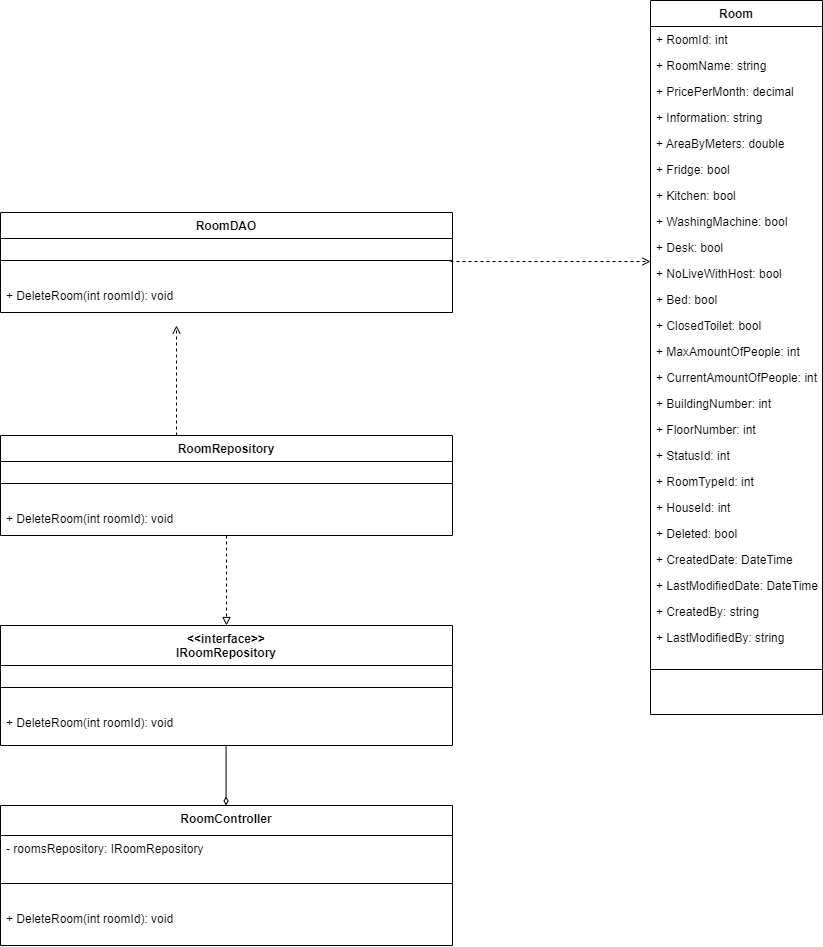

The diagram above was exported from draw.io. Its source (the exported page's mxGraphModel, read from the mxfile embedded in the PNG):
<mxGraphModel dx="2876" dy="1010" grid="1" gridSize="10" guides="1" tooltips="1" connect="1" arrows="1" fold="1" page="1" pageScale="1" pageWidth="827" pageHeight="1169" math="0" shadow="0">
  <root>
    <mxCell id="0" />
    <mxCell id="1" parent="0" />
    <mxCell id="8gf3I9xVxOW9Nok0zC4H-70" value="RoomDAO" style="swimlane;fontStyle=1;align=center;verticalAlign=top;childLayout=stackLayout;horizontal=1;startSize=26;horizontalStack=0;resizeParent=1;resizeLast=0;collapsible=1;marginBottom=0;rounded=0;shadow=0;strokeWidth=1;" parent="1" vertex="1">
      <mxGeometry x="-360" y="667" width="452" height="100" as="geometry">
        <mxRectangle x="508" y="120" width="160" height="26" as="alternateBounds" />
      </mxGeometry>
    </mxCell>
    <mxCell id="8gf3I9xVxOW9Nok0zC4H-71" value="" style="line;html=1;strokeWidth=1;align=left;verticalAlign=middle;spacingTop=-1;spacingLeft=3;spacingRight=3;rotatable=0;labelPosition=right;points=[];portConstraint=eastwest;" parent="8gf3I9xVxOW9Nok0zC4H-70" vertex="1">
      <mxGeometry y="26" width="452" height="44" as="geometry" />
    </mxCell>
    <mxCell id="8gf3I9xVxOW9Nok0zC4H-78" value="+ DeleteRoom(int roomId): void" style="text;align=left;verticalAlign=top;spacingLeft=4;spacingRight=4;overflow=hidden;rotatable=0;points=[[0,0.5],[1,0.5]];portConstraint=eastwest;rounded=0;shadow=0;html=0;" parent="8gf3I9xVxOW9Nok0zC4H-70" vertex="1">
      <mxGeometry y="70" width="452" height="26" as="geometry" />
    </mxCell>
    <mxCell id="8gf3I9xVxOW9Nok0zC4H-88" style="edgeStyle=orthogonalEdgeStyle;rounded=0;orthogonalLoop=1;jettySize=auto;html=1;dashed=1;endArrow=open;endFill=0;" parent="1" edge="1">
      <mxGeometry relative="1" as="geometry">
        <mxPoint x="-184" y="780" as="targetPoint" />
        <Array as="points">
          <mxPoint x="-184" y="810" />
          <mxPoint x="-184" y="810" />
        </Array>
        <mxPoint x="-184" y="890" as="sourcePoint" />
      </mxGeometry>
    </mxCell>
    <mxCell id="8gf3I9xVxOW9Nok0zC4H-89" style="edgeStyle=orthogonalEdgeStyle;rounded=0;orthogonalLoop=1;jettySize=auto;html=1;dashed=1;endArrow=block;endFill=0;" parent="1" source="8gf3I9xVxOW9Nok0zC4H-90" edge="1">
      <mxGeometry relative="1" as="geometry">
        <mxPoint x="-134" y="1080" as="targetPoint" />
      </mxGeometry>
    </mxCell>
    <mxCell id="8gf3I9xVxOW9Nok0zC4H-90" value="RoomRepository" style="swimlane;fontStyle=1;align=center;verticalAlign=top;childLayout=stackLayout;horizontal=1;startSize=26;horizontalStack=0;resizeParent=1;resizeLast=0;collapsible=1;marginBottom=0;rounded=0;shadow=0;strokeWidth=1;" parent="1" vertex="1">
      <mxGeometry x="-360" y="890" width="452" height="100" as="geometry">
        <mxRectangle x="508" y="120" width="160" height="26" as="alternateBounds" />
      </mxGeometry>
    </mxCell>
    <mxCell id="8gf3I9xVxOW9Nok0zC4H-91" value="" style="line;html=1;strokeWidth=1;align=left;verticalAlign=middle;spacingTop=-1;spacingLeft=3;spacingRight=3;rotatable=0;labelPosition=right;points=[];portConstraint=eastwest;" parent="8gf3I9xVxOW9Nok0zC4H-90" vertex="1">
      <mxGeometry y="26" width="452" height="44" as="geometry" />
    </mxCell>
    <mxCell id="8gf3I9xVxOW9Nok0zC4H-98" value="+ DeleteRoom(int roomId): void" style="text;align=left;verticalAlign=top;spacingLeft=4;spacingRight=4;overflow=hidden;rotatable=0;points=[[0,0.5],[1,0.5]];portConstraint=eastwest;rounded=0;shadow=0;html=0;" parent="8gf3I9xVxOW9Nok0zC4H-90" vertex="1">
      <mxGeometry y="70" width="452" height="26" as="geometry" />
    </mxCell>
    <mxCell id="8gf3I9xVxOW9Nok0zC4H-108" style="edgeStyle=orthogonalEdgeStyle;rounded=0;orthogonalLoop=1;jettySize=auto;html=1;endArrow=diamondThin;endFill=0;" parent="1" edge="1">
      <mxGeometry relative="1" as="geometry">
        <Array as="points">
          <mxPoint x="-134.42" y="1200" />
          <mxPoint x="-134.42" y="1200" />
        </Array>
        <mxPoint x="-134.42" y="1200" as="sourcePoint" />
        <mxPoint x="-134.42" y="1260" as="targetPoint" />
      </mxGeometry>
    </mxCell>
    <mxCell id="8gf3I9xVxOW9Nok0zC4H-109" value="&lt;&lt;interface&gt;&gt;&#10;IRoomRepository" style="swimlane;fontStyle=1;align=center;verticalAlign=top;childLayout=stackLayout;horizontal=1;startSize=40;horizontalStack=0;resizeParent=1;resizeLast=0;collapsible=1;marginBottom=0;rounded=0;shadow=0;strokeWidth=1;" parent="1" vertex="1">
      <mxGeometry x="-360" y="1080" width="452" height="120" as="geometry">
        <mxRectangle x="508" y="120" width="160" height="26" as="alternateBounds" />
      </mxGeometry>
    </mxCell>
    <mxCell id="8gf3I9xVxOW9Nok0zC4H-110" value="" style="line;html=1;strokeWidth=1;align=left;verticalAlign=middle;spacingTop=-1;spacingLeft=3;spacingRight=3;rotatable=0;labelPosition=right;points=[];portConstraint=eastwest;" parent="8gf3I9xVxOW9Nok0zC4H-109" vertex="1">
      <mxGeometry y="40" width="452" height="44" as="geometry" />
    </mxCell>
    <mxCell id="8gf3I9xVxOW9Nok0zC4H-117" value="+ DeleteRoom(int roomId): void" style="text;align=left;verticalAlign=top;spacingLeft=4;spacingRight=4;overflow=hidden;rotatable=0;points=[[0,0.5],[1,0.5]];portConstraint=eastwest;rounded=0;shadow=0;html=0;" parent="8gf3I9xVxOW9Nok0zC4H-109" vertex="1">
      <mxGeometry y="84" width="452" height="26" as="geometry" />
    </mxCell>
    <mxCell id="8gf3I9xVxOW9Nok0zC4H-127" value="RoomController" style="swimlane;fontStyle=1;align=center;verticalAlign=top;childLayout=stackLayout;horizontal=1;startSize=30;horizontalStack=0;resizeParent=1;resizeLast=0;collapsible=1;marginBottom=0;rounded=0;shadow=0;strokeWidth=1;" parent="1" vertex="1">
      <mxGeometry x="-360" y="1260" width="452" height="140" as="geometry">
        <mxRectangle x="508" y="120" width="160" height="26" as="alternateBounds" />
      </mxGeometry>
    </mxCell>
    <mxCell id="8gf3I9xVxOW9Nok0zC4H-128" value="- roomsRepository: IRoomRepository" style="text;align=left;verticalAlign=top;spacingLeft=4;spacingRight=4;overflow=hidden;rotatable=0;points=[[0,0.5],[1,0.5]];portConstraint=eastwest;rounded=0;shadow=0;html=0;" parent="8gf3I9xVxOW9Nok0zC4H-127" vertex="1">
      <mxGeometry y="30" width="452" height="26" as="geometry" />
    </mxCell>
    <mxCell id="8gf3I9xVxOW9Nok0zC4H-129" value="" style="line;html=1;strokeWidth=1;align=left;verticalAlign=middle;spacingTop=-1;spacingLeft=3;spacingRight=3;rotatable=0;labelPosition=right;points=[];portConstraint=eastwest;" parent="8gf3I9xVxOW9Nok0zC4H-127" vertex="1">
      <mxGeometry y="56" width="452" height="44" as="geometry" />
    </mxCell>
    <mxCell id="8gf3I9xVxOW9Nok0zC4H-136" value="+ DeleteRoom(int roomId): void" style="text;align=left;verticalAlign=top;spacingLeft=4;spacingRight=4;overflow=hidden;rotatable=0;points=[[0,0.5],[1,0.5]];portConstraint=eastwest;rounded=0;shadow=0;html=0;" parent="8gf3I9xVxOW9Nok0zC4H-127" vertex="1">
      <mxGeometry y="100" width="452" height="26" as="geometry" />
    </mxCell>
    <mxCell id="8gf3I9xVxOW9Nok0zC4H-153" value="Room" style="swimlane;fontStyle=1;align=center;verticalAlign=top;childLayout=stackLayout;horizontal=1;startSize=26;horizontalStack=0;resizeParent=1;resizeLast=0;collapsible=1;marginBottom=0;rounded=0;shadow=0;strokeWidth=1;" parent="1" vertex="1">
      <mxGeometry x="290" y="455" width="172" height="714" as="geometry">
        <mxRectangle x="508" y="120" width="160" height="26" as="alternateBounds" />
      </mxGeometry>
    </mxCell>
    <mxCell id="8gf3I9xVxOW9Nok0zC4H-154" value="+ RoomId: int" style="text;align=left;verticalAlign=top;spacingLeft=4;spacingRight=4;overflow=hidden;rotatable=0;points=[[0,0.5],[1,0.5]];portConstraint=eastwest;" parent="8gf3I9xVxOW9Nok0zC4H-153" vertex="1">
      <mxGeometry y="26" width="172" height="26" as="geometry" />
    </mxCell>
    <mxCell id="8gf3I9xVxOW9Nok0zC4H-155" value="+ RoomName: string" style="text;align=left;verticalAlign=top;spacingLeft=4;spacingRight=4;overflow=hidden;rotatable=0;points=[[0,0.5],[1,0.5]];portConstraint=eastwest;rounded=0;shadow=0;html=0;" parent="8gf3I9xVxOW9Nok0zC4H-153" vertex="1">
      <mxGeometry y="52" width="172" height="26" as="geometry" />
    </mxCell>
    <mxCell id="8gf3I9xVxOW9Nok0zC4H-156" value="+ PricePerMonth: decimal" style="text;align=left;verticalAlign=top;spacingLeft=4;spacingRight=4;overflow=hidden;rotatable=0;points=[[0,0.5],[1,0.5]];portConstraint=eastwest;rounded=0;shadow=0;html=0;" parent="8gf3I9xVxOW9Nok0zC4H-153" vertex="1">
      <mxGeometry y="78" width="172" height="26" as="geometry" />
    </mxCell>
    <mxCell id="8gf3I9xVxOW9Nok0zC4H-157" value="+ Information: string" style="text;align=left;verticalAlign=top;spacingLeft=4;spacingRight=4;overflow=hidden;rotatable=0;points=[[0,0.5],[1,0.5]];portConstraint=eastwest;rounded=0;shadow=0;html=0;" parent="8gf3I9xVxOW9Nok0zC4H-153" vertex="1">
      <mxGeometry y="104" width="172" height="26" as="geometry" />
    </mxCell>
    <mxCell id="8gf3I9xVxOW9Nok0zC4H-158" value="+ AreaByMeters: double" style="text;align=left;verticalAlign=top;spacingLeft=4;spacingRight=4;overflow=hidden;rotatable=0;points=[[0,0.5],[1,0.5]];portConstraint=eastwest;rounded=0;shadow=0;html=0;" parent="8gf3I9xVxOW9Nok0zC4H-153" vertex="1">
      <mxGeometry y="130" width="172" height="26" as="geometry" />
    </mxCell>
    <mxCell id="8gf3I9xVxOW9Nok0zC4H-159" value="+ Fridge: bool" style="text;align=left;verticalAlign=top;spacingLeft=4;spacingRight=4;overflow=hidden;rotatable=0;points=[[0,0.5],[1,0.5]];portConstraint=eastwest;rounded=0;shadow=0;html=0;" parent="8gf3I9xVxOW9Nok0zC4H-153" vertex="1">
      <mxGeometry y="156" width="172" height="26" as="geometry" />
    </mxCell>
    <mxCell id="8gf3I9xVxOW9Nok0zC4H-160" value="+ Kitchen: bool" style="text;align=left;verticalAlign=top;spacingLeft=4;spacingRight=4;overflow=hidden;rotatable=0;points=[[0,0.5],[1,0.5]];portConstraint=eastwest;rounded=0;shadow=0;html=0;" parent="8gf3I9xVxOW9Nok0zC4H-153" vertex="1">
      <mxGeometry y="182" width="172" height="26" as="geometry" />
    </mxCell>
    <mxCell id="8gf3I9xVxOW9Nok0zC4H-161" value="+ WashingMachine: bool" style="text;align=left;verticalAlign=top;spacingLeft=4;spacingRight=4;overflow=hidden;rotatable=0;points=[[0,0.5],[1,0.5]];portConstraint=eastwest;rounded=0;shadow=0;html=0;" parent="8gf3I9xVxOW9Nok0zC4H-153" vertex="1">
      <mxGeometry y="208" width="172" height="26" as="geometry" />
    </mxCell>
    <mxCell id="8gf3I9xVxOW9Nok0zC4H-162" value="+ Desk: bool" style="text;align=left;verticalAlign=top;spacingLeft=4;spacingRight=4;overflow=hidden;rotatable=0;points=[[0,0.5],[1,0.5]];portConstraint=eastwest;rounded=0;shadow=0;html=0;" parent="8gf3I9xVxOW9Nok0zC4H-153" vertex="1">
      <mxGeometry y="234" width="172" height="26" as="geometry" />
    </mxCell>
    <mxCell id="8gf3I9xVxOW9Nok0zC4H-163" value="+ NoLiveWithHost: bool" style="text;align=left;verticalAlign=top;spacingLeft=4;spacingRight=4;overflow=hidden;rotatable=0;points=[[0,0.5],[1,0.5]];portConstraint=eastwest;rounded=0;shadow=0;html=0;" parent="8gf3I9xVxOW9Nok0zC4H-153" vertex="1">
      <mxGeometry y="260" width="172" height="26" as="geometry" />
    </mxCell>
    <mxCell id="8gf3I9xVxOW9Nok0zC4H-164" value="+ Bed: bool" style="text;align=left;verticalAlign=top;spacingLeft=4;spacingRight=4;overflow=hidden;rotatable=0;points=[[0,0.5],[1,0.5]];portConstraint=eastwest;rounded=0;shadow=0;html=0;" parent="8gf3I9xVxOW9Nok0zC4H-153" vertex="1">
      <mxGeometry y="286" width="172" height="26" as="geometry" />
    </mxCell>
    <mxCell id="8gf3I9xVxOW9Nok0zC4H-165" value="+ ClosedToilet: bool" style="text;align=left;verticalAlign=top;spacingLeft=4;spacingRight=4;overflow=hidden;rotatable=0;points=[[0,0.5],[1,0.5]];portConstraint=eastwest;rounded=0;shadow=0;html=0;" parent="8gf3I9xVxOW9Nok0zC4H-153" vertex="1">
      <mxGeometry y="312" width="172" height="26" as="geometry" />
    </mxCell>
    <mxCell id="8gf3I9xVxOW9Nok0zC4H-166" value="+ MaxAmountOfPeople: int" style="text;align=left;verticalAlign=top;spacingLeft=4;spacingRight=4;overflow=hidden;rotatable=0;points=[[0,0.5],[1,0.5]];portConstraint=eastwest;rounded=0;shadow=0;html=0;" parent="8gf3I9xVxOW9Nok0zC4H-153" vertex="1">
      <mxGeometry y="338" width="172" height="26" as="geometry" />
    </mxCell>
    <mxCell id="8gf3I9xVxOW9Nok0zC4H-167" value="+ CurrentAmountOfPeople: int" style="text;align=left;verticalAlign=top;spacingLeft=4;spacingRight=4;overflow=hidden;rotatable=0;points=[[0,0.5],[1,0.5]];portConstraint=eastwest;rounded=0;shadow=0;html=0;" parent="8gf3I9xVxOW9Nok0zC4H-153" vertex="1">
      <mxGeometry y="364" width="172" height="26" as="geometry" />
    </mxCell>
    <mxCell id="8gf3I9xVxOW9Nok0zC4H-168" value="+ BuildingNumber: int" style="text;align=left;verticalAlign=top;spacingLeft=4;spacingRight=4;overflow=hidden;rotatable=0;points=[[0,0.5],[1,0.5]];portConstraint=eastwest;rounded=0;shadow=0;html=0;" parent="8gf3I9xVxOW9Nok0zC4H-153" vertex="1">
      <mxGeometry y="390" width="172" height="26" as="geometry" />
    </mxCell>
    <mxCell id="8gf3I9xVxOW9Nok0zC4H-169" value="+ FloorNumber: int" style="text;align=left;verticalAlign=top;spacingLeft=4;spacingRight=4;overflow=hidden;rotatable=0;points=[[0,0.5],[1,0.5]];portConstraint=eastwest;rounded=0;shadow=0;html=0;" parent="8gf3I9xVxOW9Nok0zC4H-153" vertex="1">
      <mxGeometry y="416" width="172" height="26" as="geometry" />
    </mxCell>
    <mxCell id="8gf3I9xVxOW9Nok0zC4H-170" value="+ StatusId: int" style="text;align=left;verticalAlign=top;spacingLeft=4;spacingRight=4;overflow=hidden;rotatable=0;points=[[0,0.5],[1,0.5]];portConstraint=eastwest;rounded=0;shadow=0;html=0;" parent="8gf3I9xVxOW9Nok0zC4H-153" vertex="1">
      <mxGeometry y="442" width="172" height="26" as="geometry" />
    </mxCell>
    <mxCell id="8gf3I9xVxOW9Nok0zC4H-171" value="+ RoomTypeId: int" style="text;align=left;verticalAlign=top;spacingLeft=4;spacingRight=4;overflow=hidden;rotatable=0;points=[[0,0.5],[1,0.5]];portConstraint=eastwest;rounded=0;shadow=0;html=0;" parent="8gf3I9xVxOW9Nok0zC4H-153" vertex="1">
      <mxGeometry y="468" width="172" height="26" as="geometry" />
    </mxCell>
    <mxCell id="8gf3I9xVxOW9Nok0zC4H-172" value="+ HouseId: int" style="text;align=left;verticalAlign=top;spacingLeft=4;spacingRight=4;overflow=hidden;rotatable=0;points=[[0,0.5],[1,0.5]];portConstraint=eastwest;rounded=0;shadow=0;html=0;" parent="8gf3I9xVxOW9Nok0zC4H-153" vertex="1">
      <mxGeometry y="494" width="172" height="26" as="geometry" />
    </mxCell>
    <mxCell id="8gf3I9xVxOW9Nok0zC4H-173" value="+ Deleted: bool" style="text;align=left;verticalAlign=top;spacingLeft=4;spacingRight=4;overflow=hidden;rotatable=0;points=[[0,0.5],[1,0.5]];portConstraint=eastwest;rounded=0;shadow=0;html=0;" parent="8gf3I9xVxOW9Nok0zC4H-153" vertex="1">
      <mxGeometry y="520" width="172" height="26" as="geometry" />
    </mxCell>
    <mxCell id="8gf3I9xVxOW9Nok0zC4H-174" value="+ CreatedDate: DateTime" style="text;align=left;verticalAlign=top;spacingLeft=4;spacingRight=4;overflow=hidden;rotatable=0;points=[[0,0.5],[1,0.5]];portConstraint=eastwest;rounded=0;shadow=0;html=0;" parent="8gf3I9xVxOW9Nok0zC4H-153" vertex="1">
      <mxGeometry y="546" width="172" height="26" as="geometry" />
    </mxCell>
    <mxCell id="8gf3I9xVxOW9Nok0zC4H-175" value="+ LastModifiedDate: DateTime" style="text;align=left;verticalAlign=top;spacingLeft=4;spacingRight=4;overflow=hidden;rotatable=0;points=[[0,0.5],[1,0.5]];portConstraint=eastwest;rounded=0;shadow=0;html=0;" parent="8gf3I9xVxOW9Nok0zC4H-153" vertex="1">
      <mxGeometry y="572" width="172" height="26" as="geometry" />
    </mxCell>
    <mxCell id="8gf3I9xVxOW9Nok0zC4H-176" value="+ CreatedBy: string" style="text;align=left;verticalAlign=top;spacingLeft=4;spacingRight=4;overflow=hidden;rotatable=0;points=[[0,0.5],[1,0.5]];portConstraint=eastwest;rounded=0;shadow=0;html=0;" parent="8gf3I9xVxOW9Nok0zC4H-153" vertex="1">
      <mxGeometry y="598" width="172" height="26" as="geometry" />
    </mxCell>
    <mxCell id="8gf3I9xVxOW9Nok0zC4H-177" value="+ LastModifiedBy: string" style="text;align=left;verticalAlign=top;spacingLeft=4;spacingRight=4;overflow=hidden;rotatable=0;points=[[0,0.5],[1,0.5]];portConstraint=eastwest;rounded=0;shadow=0;html=0;" parent="8gf3I9xVxOW9Nok0zC4H-153" vertex="1">
      <mxGeometry y="624" width="172" height="26" as="geometry" />
    </mxCell>
    <mxCell id="8gf3I9xVxOW9Nok0zC4H-178" value="" style="line;html=1;strokeWidth=1;align=left;verticalAlign=middle;spacingTop=-1;spacingLeft=3;spacingRight=3;rotatable=0;labelPosition=right;points=[];portConstraint=eastwest;" parent="8gf3I9xVxOW9Nok0zC4H-153" vertex="1">
      <mxGeometry y="650" width="172" height="38" as="geometry" />
    </mxCell>
    <mxCell id="8gf3I9xVxOW9Nok0zC4H-280" style="edgeStyle=orthogonalEdgeStyle;rounded=0;orthogonalLoop=1;jettySize=auto;html=1;dashed=1;endArrow=open;endFill=0;startSize=6;strokeWidth=1;" parent="1" edge="1">
      <mxGeometry relative="1" as="geometry">
        <mxPoint x="290" y="716" as="targetPoint" />
        <Array as="points">
          <mxPoint x="90" y="716" />
        </Array>
        <mxPoint x="90" y="716" as="sourcePoint" />
      </mxGeometry>
    </mxCell>
  </root>
</mxGraphModel>